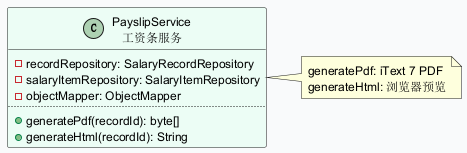

The diagram above was rendered by PlantUML. Its source (embedded in the PNG):
@startuml
skinparam backgroundColor #F9FAFB
skinparam defaultFontSize 12
class PayslipService as "PayslipService\n工资条服务" #ECFDF5 {
  - recordRepository: SalaryRecordRepository
  - salaryItemRepository: SalaryItemRepository
  - objectMapper: ObjectMapper
  ..
  + generatePdf(recordId): byte[]
  + generateHtml(recordId): String
}
note right of PayslipService : generatePdf: iText 7 PDF\ngenerateHtml: 浏览器预览
@enduml